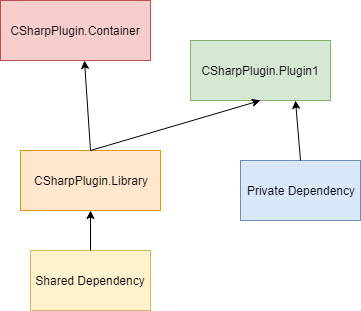

The diagram above was exported from draw.io. Its source (the exported page's mxGraphModel, read from the mxfile embedded in the PNG):
<mxGraphModel dx="1394" dy="796" grid="1" gridSize="10" guides="1" tooltips="1" connect="1" arrows="1" fold="1" page="1" pageScale="1" pageWidth="827" pageHeight="1169" math="0" shadow="0">
  <root>
    <mxCell id="0" />
    <mxCell id="1" parent="0" />
    <mxCell id="qJiltKwhhwe3ToOmOqLQ-1" value="CSharpPlugin.Container" style="rounded=0;whiteSpace=wrap;html=1;fillColor=#f8cecc;strokeColor=#b85450;" vertex="1" parent="1">
      <mxGeometry x="160" y="170" width="150" height="60" as="geometry" />
    </mxCell>
    <mxCell id="qJiltKwhhwe3ToOmOqLQ-2" value="&lt;span&gt;CSharpPlugin.Plugin1&lt;/span&gt;" style="rounded=0;whiteSpace=wrap;html=1;fillColor=#d5e8d4;strokeColor=#82b366;" vertex="1" parent="1">
      <mxGeometry x="350" y="210" width="140" height="60" as="geometry" />
    </mxCell>
    <mxCell id="qJiltKwhhwe3ToOmOqLQ-3" value="&lt;span&gt;CSharpPlugin.Library&lt;/span&gt;" style="rounded=0;whiteSpace=wrap;html=1;fillColor=#ffe6cc;strokeColor=#d79b00;" vertex="1" parent="1">
      <mxGeometry x="180" y="320" width="140" height="60" as="geometry" />
    </mxCell>
    <mxCell id="qJiltKwhhwe3ToOmOqLQ-4" value="Shared Dependency" style="rounded=0;whiteSpace=wrap;html=1;fillColor=#fff2cc;strokeColor=#d6b656;" vertex="1" parent="1">
      <mxGeometry x="190" y="420" width="120" height="60" as="geometry" />
    </mxCell>
    <mxCell id="qJiltKwhhwe3ToOmOqLQ-5" value="Private Dependency" style="rounded=0;whiteSpace=wrap;html=1;fillColor=#dae8fc;strokeColor=#6c8ebf;" vertex="1" parent="1">
      <mxGeometry x="400" y="330" width="120" height="60" as="geometry" />
    </mxCell>
    <mxCell id="qJiltKwhhwe3ToOmOqLQ-6" value="" style="endArrow=classic;html=1;entryX=0.75;entryY=1;entryDx=0;entryDy=0;exitX=0.5;exitY=0;exitDx=0;exitDy=0;" edge="1" parent="1" source="qJiltKwhhwe3ToOmOqLQ-5" target="qJiltKwhhwe3ToOmOqLQ-2">
      <mxGeometry width="50" height="50" relative="1" as="geometry">
        <mxPoint x="460" y="430" as="sourcePoint" />
        <mxPoint x="510" y="380" as="targetPoint" />
      </mxGeometry>
    </mxCell>
    <mxCell id="qJiltKwhhwe3ToOmOqLQ-7" value="" style="endArrow=classic;html=1;entryX=0.558;entryY=1;entryDx=0;entryDy=0;entryPerimeter=0;exitX=0.5;exitY=0;exitDx=0;exitDy=0;" edge="1" parent="1" source="qJiltKwhhwe3ToOmOqLQ-3" target="qJiltKwhhwe3ToOmOqLQ-1">
      <mxGeometry width="50" height="50" relative="1" as="geometry">
        <mxPoint x="180" y="340" as="sourcePoint" />
        <mxPoint x="230" y="290" as="targetPoint" />
      </mxGeometry>
    </mxCell>
    <mxCell id="qJiltKwhhwe3ToOmOqLQ-8" value="" style="endArrow=classic;html=1;entryX=0.5;entryY=1;entryDx=0;entryDy=0;exitX=0.5;exitY=0;exitDx=0;exitDy=0;" edge="1" parent="1" source="qJiltKwhhwe3ToOmOqLQ-3" target="qJiltKwhhwe3ToOmOqLQ-2">
      <mxGeometry width="50" height="50" relative="1" as="geometry">
        <mxPoint x="80" y="420" as="sourcePoint" />
        <mxPoint x="130" y="370" as="targetPoint" />
      </mxGeometry>
    </mxCell>
    <mxCell id="qJiltKwhhwe3ToOmOqLQ-9" value="" style="endArrow=classic;html=1;entryX=0.5;entryY=1;entryDx=0;entryDy=0;exitX=0.5;exitY=0;exitDx=0;exitDy=0;" edge="1" parent="1" source="qJiltKwhhwe3ToOmOqLQ-4" target="qJiltKwhhwe3ToOmOqLQ-3">
      <mxGeometry width="50" height="50" relative="1" as="geometry">
        <mxPoint x="130" y="560" as="sourcePoint" />
        <mxPoint x="180" y="510" as="targetPoint" />
      </mxGeometry>
    </mxCell>
  </root>
</mxGraphModel>